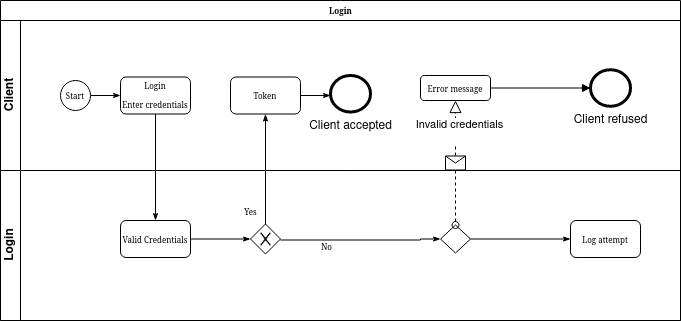

The diagram above was exported from draw.io. Its source (the exported page's mxGraphModel, read from the mxfile embedded in the PNG):
<mxGraphModel dx="1422" dy="766" grid="1" gridSize="10" guides="1" tooltips="1" connect="1" arrows="1" fold="1" page="1" pageScale="1" pageWidth="1100" pageHeight="850" background="#ffffff" math="0" shadow="0">
  <root>
    <mxCell id="0" />
    <mxCell id="1" parent="0" />
    <mxCell id="2b4e8129b02d487f-1" value="&lt;div&gt;Login&lt;/div&gt;" style="swimlane;html=1;childLayout=stackLayout;horizontal=1;startSize=20;horizontalStack=0;rounded=0;shadow=0;labelBackgroundColor=none;strokeWidth=1;fontFamily=Verdana;fontSize=8;align=center;" parent="1" vertex="1">
      <mxGeometry x="180" y="70" width="680" height="320" as="geometry" />
    </mxCell>
    <mxCell id="2b4e8129b02d487f-2" value="&lt;div&gt;Client&lt;/div&gt;" style="swimlane;html=1;startSize=20;horizontal=0;" parent="2b4e8129b02d487f-1" vertex="1">
      <mxGeometry y="20" width="680" height="150" as="geometry" />
    </mxCell>
    <mxCell id="2b4e8129b02d487f-18" style="edgeStyle=orthogonalEdgeStyle;rounded=0;html=1;labelBackgroundColor=none;startArrow=none;startFill=0;startSize=5;endArrow=classicThin;endFill=1;endSize=5;jettySize=auto;orthogonalLoop=1;strokeWidth=1;fontFamily=Verdana;fontSize=8" parent="2b4e8129b02d487f-2" source="2b4e8129b02d487f-5" target="2b4e8129b02d487f-6" edge="1">
      <mxGeometry relative="1" as="geometry" />
    </mxCell>
    <mxCell id="2b4e8129b02d487f-5" value="Start" style="ellipse;whiteSpace=wrap;html=1;rounded=0;shadow=0;labelBackgroundColor=none;strokeWidth=1;fontFamily=Verdana;fontSize=8;align=center;" parent="2b4e8129b02d487f-2" vertex="1">
      <mxGeometry x="60" y="60" width="30" height="30" as="geometry" />
    </mxCell>
    <mxCell id="2b4e8129b02d487f-6" value="&lt;div&gt;Login&lt;/div&gt;&lt;div&gt;&lt;br&gt;&lt;/div&gt;&lt;div&gt;Enter credentials&lt;/div&gt;" style="rounded=1;whiteSpace=wrap;html=1;shadow=0;labelBackgroundColor=none;strokeWidth=1;fontFamily=Verdana;fontSize=8;align=center;" parent="2b4e8129b02d487f-2" vertex="1">
      <mxGeometry x="120" y="56.49999999999997" width="70" height="37" as="geometry" />
    </mxCell>
    <mxCell id="2b4e8129b02d487f-20" style="edgeStyle=orthogonalEdgeStyle;rounded=0;html=1;labelBackgroundColor=none;startArrow=none;startFill=0;startSize=5;endArrow=classicThin;endFill=1;endSize=5;jettySize=auto;orthogonalLoop=1;strokeWidth=1;fontFamily=Verdana;fontSize=8" parent="2b4e8129b02d487f-2" source="2b4e8129b02d487f-7" edge="1">
      <mxGeometry relative="1" as="geometry">
        <mxPoint x="330" y="75" as="targetPoint" />
      </mxGeometry>
    </mxCell>
    <mxCell id="2b4e8129b02d487f-7" value="Token" style="rounded=1;whiteSpace=wrap;html=1;shadow=0;labelBackgroundColor=none;strokeWidth=1;fontFamily=Verdana;fontSize=8;align=center;" parent="2b4e8129b02d487f-2" vertex="1">
      <mxGeometry x="230" y="56.49999999999997" width="70" height="37" as="geometry" />
    </mxCell>
    <mxCell id="B4Aa6VgmBEUoUMQvXCan-19" value="&lt;div&gt;Error message&lt;/div&gt;" style="rounded=1;whiteSpace=wrap;html=1;shadow=0;labelBackgroundColor=none;strokeWidth=1;fontFamily=Verdana;fontSize=8;align=center;" vertex="1" parent="2b4e8129b02d487f-2">
      <mxGeometry x="420" y="55" width="70" height="25" as="geometry" />
    </mxCell>
    <mxCell id="B4Aa6VgmBEUoUMQvXCan-24" value="Client refused" style="shape=mxgraph.bpmn.shape;html=1;verticalLabelPosition=bottom;labelBackgroundColor=#ffffff;verticalAlign=top;align=center;perimeter=ellipsePerimeter;outlineConnect=0;outline=end;symbol=general;" vertex="1" parent="2b4e8129b02d487f-2">
      <mxGeometry x="590" y="49.25" width="40" height="36.5" as="geometry" />
    </mxCell>
    <mxCell id="B4Aa6VgmBEUoUMQvXCan-25" value="" style="endArrow=block;endFill=1;endSize=6;html=1;exitX=1;exitY=0.5;exitDx=0;exitDy=0;entryX=0;entryY=0.5;entryDx=0;entryDy=0;" edge="1" parent="2b4e8129b02d487f-2" source="B4Aa6VgmBEUoUMQvXCan-19" target="B4Aa6VgmBEUoUMQvXCan-24">
      <mxGeometry width="100" relative="1" as="geometry">
        <mxPoint x="320" y="300" as="sourcePoint" />
        <mxPoint x="420" y="300" as="targetPoint" />
      </mxGeometry>
    </mxCell>
    <mxCell id="B4Aa6VgmBEUoUMQvXCan-26" value="Client accepted" style="shape=mxgraph.bpmn.shape;html=1;verticalLabelPosition=bottom;labelBackgroundColor=#ffffff;verticalAlign=top;align=center;perimeter=ellipsePerimeter;outlineConnect=0;outline=end;symbol=general;" vertex="1" parent="2b4e8129b02d487f-2">
      <mxGeometry x="330" y="55" width="40" height="36.5" as="geometry" />
    </mxCell>
    <mxCell id="2b4e8129b02d487f-24" style="edgeStyle=orthogonalEdgeStyle;rounded=0;html=1;labelBackgroundColor=none;startArrow=none;startFill=0;startSize=5;endArrow=classicThin;endFill=1;endSize=5;jettySize=auto;orthogonalLoop=1;strokeWidth=1;fontFamily=Verdana;fontSize=8" parent="2b4e8129b02d487f-1" source="2b4e8129b02d487f-6" target="2b4e8129b02d487f-12" edge="1">
      <mxGeometry relative="1" as="geometry" />
    </mxCell>
    <mxCell id="2b4e8129b02d487f-25" value="Yes" style="edgeStyle=orthogonalEdgeStyle;rounded=0;html=1;labelBackgroundColor=none;startArrow=none;startFill=0;startSize=5;endArrow=classicThin;endFill=1;endSize=5;jettySize=auto;orthogonalLoop=1;strokeWidth=1;fontFamily=Verdana;fontSize=8" parent="2b4e8129b02d487f-1" target="2b4e8129b02d487f-7" edge="1">
      <mxGeometry x="-0.7545" y="15" relative="1" as="geometry">
        <mxPoint y="1" as="offset" />
        <mxPoint x="265" y="223.5" as="sourcePoint" />
      </mxGeometry>
    </mxCell>
    <mxCell id="2b4e8129b02d487f-3" value="&lt;div&gt;Login&lt;/div&gt;" style="swimlane;html=1;startSize=20;horizontal=0;" parent="2b4e8129b02d487f-1" vertex="1">
      <mxGeometry y="170" width="680" height="150" as="geometry" />
    </mxCell>
    <mxCell id="2b4e8129b02d487f-26" style="edgeStyle=orthogonalEdgeStyle;rounded=0;html=1;labelBackgroundColor=none;startArrow=none;startFill=0;startSize=5;endArrow=classicThin;endFill=1;endSize=5;jettySize=auto;orthogonalLoop=1;strokeWidth=1;fontFamily=Verdana;fontSize=8" parent="2b4e8129b02d487f-3" source="2b4e8129b02d487f-12" edge="1">
      <mxGeometry relative="1" as="geometry">
        <mxPoint x="250" y="68.5" as="targetPoint" />
      </mxGeometry>
    </mxCell>
    <mxCell id="2b4e8129b02d487f-12" value="&lt;div&gt;Valid Credentials&lt;/div&gt;" style="rounded=1;whiteSpace=wrap;html=1;shadow=0;labelBackgroundColor=none;strokeWidth=1;fontFamily=Verdana;fontSize=8;align=center;" parent="2b4e8129b02d487f-3" vertex="1">
      <mxGeometry x="120" y="49.99999999999996" width="70" height="37" as="geometry" />
    </mxCell>
    <mxCell id="B4Aa6VgmBEUoUMQvXCan-1" value="&lt;div&gt;Log attempt&lt;/div&gt;" style="rounded=1;whiteSpace=wrap;html=1;shadow=0;labelBackgroundColor=none;strokeWidth=1;fontFamily=Verdana;fontSize=8;align=center;" vertex="1" parent="2b4e8129b02d487f-3">
      <mxGeometry x="570" y="50" width="70" height="37" as="geometry" />
    </mxCell>
    <mxCell id="B4Aa6VgmBEUoUMQvXCan-4" value="" style="shape=mxgraph.bpmn.shape;html=1;verticalLabelPosition=bottom;labelBackgroundColor=#ffffff;verticalAlign=top;align=center;perimeter=rhombusPerimeter;background=gateway;outlineConnect=0;outline=none;symbol=exclusiveGw;" vertex="1" parent="2b4e8129b02d487f-3">
      <mxGeometry x="250" y="53.5" width="30" height="30" as="geometry" />
    </mxCell>
    <mxCell id="2b4e8129b02d487f-27" value="&lt;div&gt;No&lt;/div&gt;&lt;div&gt;&lt;br&gt;&lt;/div&gt;" style="edgeStyle=orthogonalEdgeStyle;rounded=0;html=1;labelBackgroundColor=none;startArrow=none;startFill=0;startSize=5;endArrow=classicThin;endFill=1;endSize=5;jettySize=auto;orthogonalLoop=1;strokeWidth=1;fontFamily=Verdana;fontSize=8;entryX=0;entryY=0.5;entryDx=0;entryDy=0;" parent="2b4e8129b02d487f-3" target="B4Aa6VgmBEUoUMQvXCan-5" edge="1">
      <mxGeometry x="-0.4286" y="-10" relative="1" as="geometry">
        <mxPoint y="1" as="offset" />
        <mxPoint x="280" y="69.5" as="sourcePoint" />
        <mxPoint x="350" y="70" as="targetPoint" />
        <Array as="points">
          <mxPoint x="420" y="70" />
        </Array>
      </mxGeometry>
    </mxCell>
    <mxCell id="B4Aa6VgmBEUoUMQvXCan-5" value="" style="rhombus;whiteSpace=wrap;html=1;" vertex="1" parent="2b4e8129b02d487f-3">
      <mxGeometry x="440" y="54.5" width="30" height="28" as="geometry" />
    </mxCell>
    <mxCell id="B4Aa6VgmBEUoUMQvXCan-13" style="edgeStyle=orthogonalEdgeStyle;rounded=0;html=1;labelBackgroundColor=none;startArrow=none;startFill=0;startSize=5;endArrow=classicThin;endFill=1;endSize=5;jettySize=auto;orthogonalLoop=1;strokeWidth=1;fontFamily=Verdana;fontSize=8;entryX=0;entryY=0.5;entryDx=0;entryDy=0;exitX=1;exitY=0.5;exitDx=0;exitDy=0;" edge="1" parent="2b4e8129b02d487f-3" source="B4Aa6VgmBEUoUMQvXCan-5" target="B4Aa6VgmBEUoUMQvXCan-1">
      <mxGeometry relative="1" as="geometry">
        <mxPoint x="490" y="69" as="sourcePoint" />
        <mxPoint x="300" y="78.5" as="targetPoint" />
      </mxGeometry>
    </mxCell>
    <mxCell id="B4Aa6VgmBEUoUMQvXCan-16" value="" style="startArrow=oval;startFill=0;startSize=7;endArrow=block;endFill=0;endSize=10;dashed=1;html=1;exitX=0.5;exitY=0;exitDx=0;exitDy=0;entryX=0.5;entryY=1;entryDx=0;entryDy=0;" edge="1" parent="2b4e8129b02d487f-1" source="B4Aa6VgmBEUoUMQvXCan-5" target="B4Aa6VgmBEUoUMQvXCan-19">
      <mxGeometry relative="1" as="geometry">
        <mxPoint x="320" y="320" as="sourcePoint" />
        <mxPoint x="435" y="120" as="targetPoint" />
      </mxGeometry>
    </mxCell>
    <mxCell id="B4Aa6VgmBEUoUMQvXCan-17" value="" style="shape=message;html=1;outlineConnect=0;" vertex="1" parent="B4Aa6VgmBEUoUMQvXCan-16">
      <mxGeometry width="20" height="14" relative="1" as="geometry">
        <mxPoint x="-10" y="-7" as="offset" />
      </mxGeometry>
    </mxCell>
    <mxCell id="B4Aa6VgmBEUoUMQvXCan-18" value="&lt;div&gt;Invalid credentials&lt;/div&gt;&lt;div&gt;&lt;br&gt;&lt;/div&gt;" style="edgeLabel;html=1;align=center;verticalAlign=middle;resizable=0;points=[];" vertex="1" connectable="0" parent="B4Aa6VgmBEUoUMQvXCan-16">
      <mxGeometry x="0.2771" y="-3" relative="1" as="geometry">
        <mxPoint y="-15.5" as="offset" />
      </mxGeometry>
    </mxCell>
  </root>
</mxGraphModel>